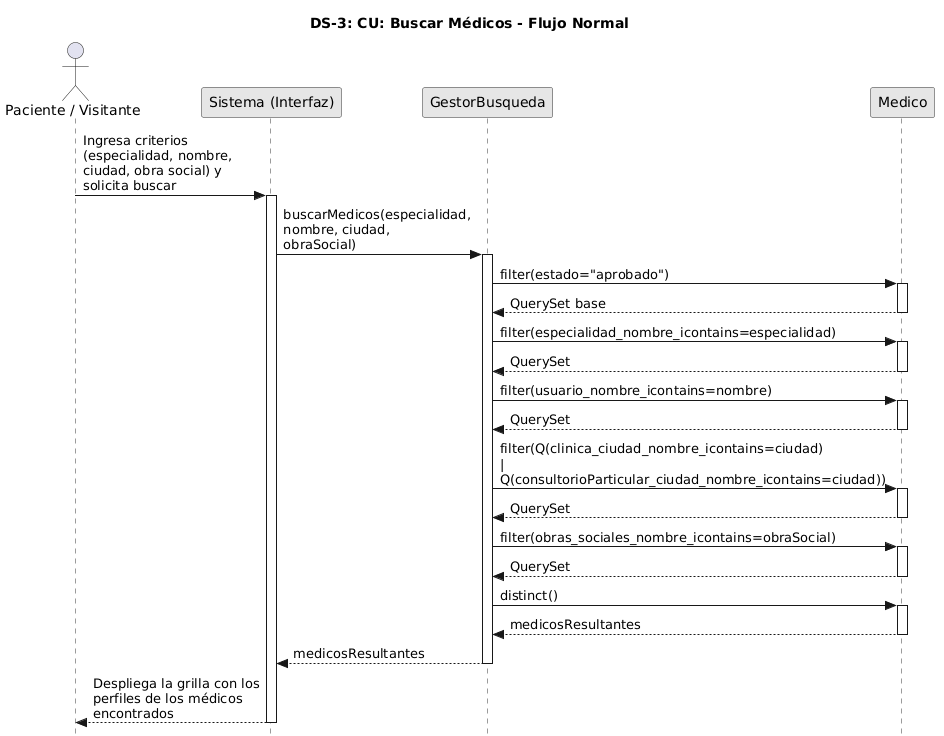

The diagram above was rendered by PlantUML. Its source (embedded in the PNG):
@startuml
title DS-3: CU: Buscar Médicos - Flujo Normal
skinparam maxMessageSize 180
skinparam style strictuml
skinparam defaultFontName Arial
skinparam sequence {
    LifeLineBorderColor #333333
    LifeLineBackgroundColor #FFFFFF
    ParticipantBorderColor #333333
    ParticipantBackgroundColor #E6E6E6
}

actor "Paciente / Visitante" as Actor
participant "Sistema (Interfaz)" as UI
participant "GestorBusqueda" as Gestor
participant "Medico" as Medico

Actor -> UI : Ingresa criterios (especialidad, nombre, ciudad, obra social) y solicita buscar
activate UI

UI -> Gestor : buscarMedicos(especialidad, nombre, ciudad, obraSocial)
activate Gestor

' Encadena filtros sobre el QuerySet base de médicos aprobados
Gestor -> Medico : filter(estado="aprobado")
activate Medico
Medico --> Gestor : QuerySet base
deactivate Medico

Gestor -> Medico : filter(especialidad_nombre_icontains=especialidad)
activate Medico
Medico --> Gestor : QuerySet
deactivate Medico

Gestor -> Medico : filter(usuario_nombre_icontains=nombre)
activate Medico
Medico --> Gestor : QuerySet
deactivate Medico

Gestor -> Medico : filter(Q(clinica_ciudad_nombre_icontains=ciudad) | Q(consultorioParticular_ciudad_nombre_icontains=ciudad))
activate Medico
Medico --> Gestor : QuerySet
deactivate Medico

Gestor -> Medico : filter(obras_sociales_nombre_icontains=obraSocial)
activate Medico
Medico --> Gestor : QuerySet
deactivate Medico

Gestor -> Medico : distinct()
activate Medico
Medico --> Gestor : medicosResultantes
deactivate Medico

Gestor --> UI : medicosResultantes
deactivate Gestor

UI --> Actor : Despliega la grilla con los perfiles de los médicos encontrados
deactivate UI
@enduml